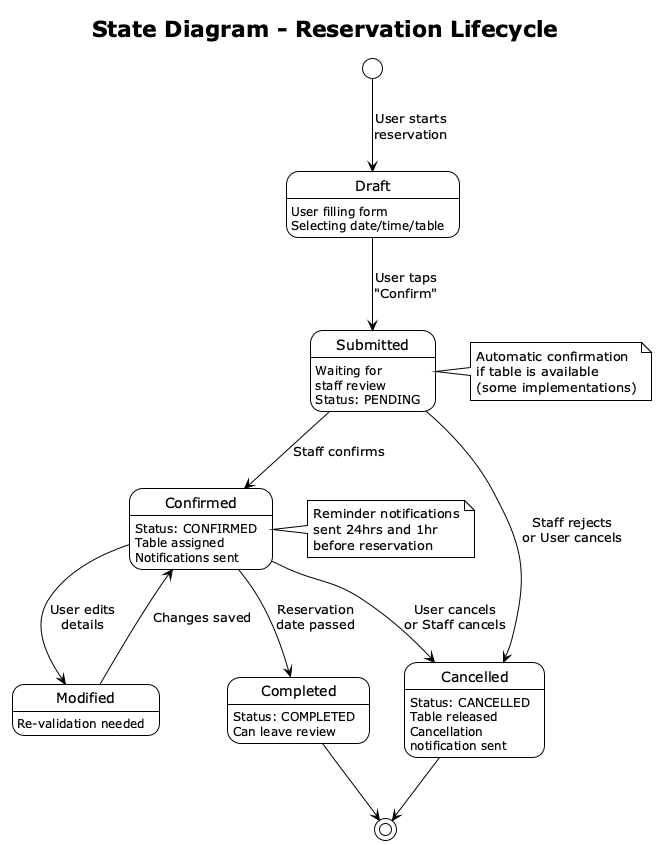

The diagram above was rendered by PlantUML. Its source (embedded in the PNG):
@startuml State_Diagram_Reservation
!theme plain
title State Diagram - Reservation Lifecycle

[*] --> Draft : User starts\nreservation

Draft : User filling form
Draft : Selecting date/time/table

Draft --> Submitted : User taps\n"Confirm"

Submitted : Waiting for\nstaff review
Submitted : Status: PENDING

Submitted --> Confirmed : Staff confirms
Submitted --> Cancelled : Staff rejects\nor User cancels

Confirmed : Status: CONFIRMED
Confirmed : Table assigned
Confirmed : Notifications sent

Confirmed --> Modified : User edits\ndetails
Modified : Re-validation needed
Modified --> Confirmed : Changes saved

Confirmed --> Cancelled : User cancels\nor Staff cancels
Confirmed --> Completed : Reservation\ndate passed

Cancelled : Status: CANCELLED
Cancelled : Table released
Cancelled : Cancellation\nnotification sent

Completed : Status: COMPLETED
Completed : Can leave review

Cancelled --> [*]
Completed --> [*]

note right of Submitted
  Automatic confirmation
  if table is available
  (some implementations)
end note

note right of Confirmed
  Reminder notifications
  sent 24hrs and 1hr
  before reservation
end note

@enduml